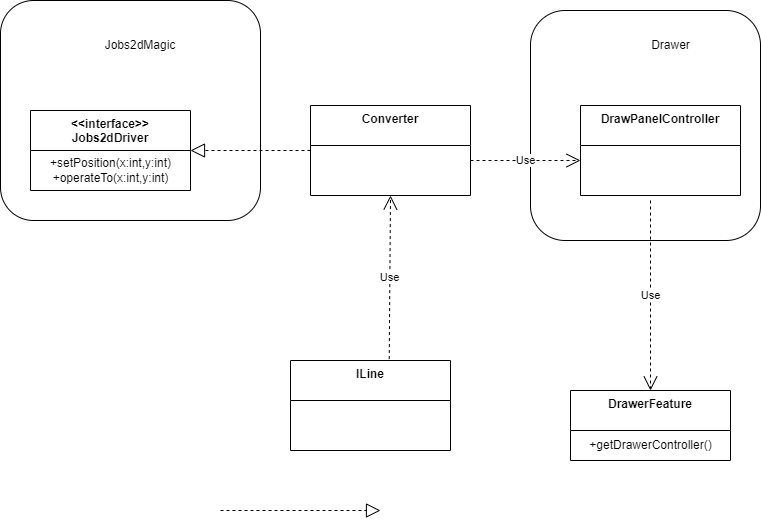

The diagram above was exported from draw.io. Its source (the exported page's mxGraphModel, read from the mxfile embedded in the PNG):
<mxGraphModel dx="1050" dy="523" grid="1" gridSize="10" guides="1" tooltips="1" connect="1" arrows="1" fold="1" page="1" pageScale="1" pageWidth="827" pageHeight="1169" math="0" shadow="0">
  <root>
    <mxCell id="0" />
    <mxCell id="1" parent="0" />
    <mxCell id="uqIFGHpCbg9UoknYfpKt-5" value="" style="rounded=1;whiteSpace=wrap;html=1;" vertex="1" parent="1">
      <mxGeometry x="50" y="100" width="260" height="220" as="geometry" />
    </mxCell>
    <mxCell id="qJvhwSXfxPlCd4WkBRmT-1" value="&amp;lt;&amp;lt;interface&amp;gt;&amp;gt;&lt;br&gt;Jobs2dDriver" style="swimlane;fontStyle=1;align=center;verticalAlign=top;childLayout=stackLayout;horizontal=1;startSize=40;horizontalStack=0;resizeParent=1;resizeParentMax=0;resizeLast=0;collapsible=1;marginBottom=0;whiteSpace=wrap;html=1;" parent="1" vertex="1">
      <mxGeometry x="80" y="210" width="160" height="80" as="geometry" />
    </mxCell>
    <mxCell id="uqIFGHpCbg9UoknYfpKt-9" value="+setPosition(x:int,y:int)&lt;br&gt;+operateTo(x:int,y:int)" style="text;html=1;align=center;verticalAlign=middle;resizable=0;points=[];autosize=1;strokeColor=none;fillColor=none;" vertex="1" parent="qJvhwSXfxPlCd4WkBRmT-1">
      <mxGeometry y="40" width="160" height="40" as="geometry" />
    </mxCell>
    <mxCell id="uqIFGHpCbg9UoknYfpKt-6" value="Jobs2dMagic" style="text;html=1;strokeColor=none;fillColor=none;align=center;verticalAlign=middle;whiteSpace=wrap;rounded=0;" vertex="1" parent="1">
      <mxGeometry x="160" y="130" width="60" height="30" as="geometry" />
    </mxCell>
    <mxCell id="uqIFGHpCbg9UoknYfpKt-8" value="" style="endArrow=block;dashed=1;endFill=0;endSize=12;html=1;rounded=0;" edge="1" parent="1">
      <mxGeometry width="160" relative="1" as="geometry">
        <mxPoint x="270" y="610" as="sourcePoint" />
        <mxPoint x="430" y="610" as="targetPoint" />
      </mxGeometry>
    </mxCell>
    <mxCell id="uqIFGHpCbg9UoknYfpKt-12" value="" style="rounded=1;whiteSpace=wrap;html=1;" vertex="1" parent="1">
      <mxGeometry x="580" y="110" width="230" height="230" as="geometry" />
    </mxCell>
    <mxCell id="uqIFGHpCbg9UoknYfpKt-13" value="Drawer" style="text;html=1;align=center;verticalAlign=middle;resizable=0;points=[];autosize=1;strokeColor=none;fillColor=none;" vertex="1" parent="1">
      <mxGeometry x="690" y="130" width="60" height="30" as="geometry" />
    </mxCell>
    <mxCell id="uqIFGHpCbg9UoknYfpKt-14" value="DrawPanelController" style="swimlane;fontStyle=1;align=center;verticalAlign=top;childLayout=stackLayout;horizontal=1;startSize=40;horizontalStack=0;resizeParent=1;resizeParentMax=0;resizeLast=0;collapsible=1;marginBottom=0;whiteSpace=wrap;html=1;" vertex="1" parent="1">
      <mxGeometry x="630" y="205" width="160" height="90" as="geometry" />
    </mxCell>
    <mxCell id="uqIFGHpCbg9UoknYfpKt-17" value="Converter" style="swimlane;fontStyle=1;align=center;verticalAlign=top;childLayout=stackLayout;horizontal=1;startSize=40;horizontalStack=0;resizeParent=1;resizeParentMax=0;resizeLast=0;collapsible=1;marginBottom=0;whiteSpace=wrap;html=1;" vertex="1" parent="1">
      <mxGeometry x="360" y="205" width="160" height="90" as="geometry" />
    </mxCell>
    <mxCell id="uqIFGHpCbg9UoknYfpKt-18" value="ILine" style="swimlane;fontStyle=1;align=center;verticalAlign=top;childLayout=stackLayout;horizontal=1;startSize=40;horizontalStack=0;resizeParent=1;resizeParentMax=0;resizeLast=0;collapsible=1;marginBottom=0;whiteSpace=wrap;html=1;" vertex="1" parent="1">
      <mxGeometry x="340" y="460" width="160" height="90" as="geometry" />
    </mxCell>
    <mxCell id="uqIFGHpCbg9UoknYfpKt-19" value="Use" style="endArrow=open;endSize=12;dashed=1;html=1;rounded=0;entryX=0.5;entryY=1;entryDx=0;entryDy=0;exitX=0.617;exitY=-0.016;exitDx=0;exitDy=0;exitPerimeter=0;" edge="1" parent="1" source="uqIFGHpCbg9UoknYfpKt-18" target="uqIFGHpCbg9UoknYfpKt-17">
      <mxGeometry width="160" relative="1" as="geometry">
        <mxPoint x="180" y="424.5" as="sourcePoint" />
        <mxPoint x="340" y="425" as="targetPoint" />
      </mxGeometry>
    </mxCell>
    <mxCell id="uqIFGHpCbg9UoknYfpKt-20" value="" style="endArrow=block;dashed=1;endFill=0;endSize=12;html=1;rounded=0;exitX=0;exitY=0.5;exitDx=0;exitDy=0;" edge="1" parent="1" source="uqIFGHpCbg9UoknYfpKt-17">
      <mxGeometry width="160" relative="1" as="geometry">
        <mxPoint x="330" y="310" as="sourcePoint" />
        <mxPoint x="240" y="250" as="targetPoint" />
      </mxGeometry>
    </mxCell>
    <mxCell id="uqIFGHpCbg9UoknYfpKt-21" value="Use" style="endArrow=open;endSize=12;dashed=1;html=1;rounded=0;" edge="1" parent="1">
      <mxGeometry width="160" relative="1" as="geometry">
        <mxPoint x="700" y="300" as="sourcePoint" />
        <mxPoint x="700" y="490" as="targetPoint" />
      </mxGeometry>
    </mxCell>
    <mxCell id="uqIFGHpCbg9UoknYfpKt-22" value="DrawerFeature" style="swimlane;fontStyle=1;align=center;verticalAlign=top;childLayout=stackLayout;horizontal=1;startSize=40;horizontalStack=0;resizeParent=1;resizeParentMax=0;resizeLast=0;collapsible=1;marginBottom=0;whiteSpace=wrap;html=1;" vertex="1" parent="1">
      <mxGeometry x="620" y="490" width="160" height="70" as="geometry" />
    </mxCell>
    <mxCell id="uqIFGHpCbg9UoknYfpKt-25" value="+getDrawerController()" style="text;html=1;align=center;verticalAlign=middle;resizable=0;points=[];autosize=1;strokeColor=none;fillColor=none;" vertex="1" parent="uqIFGHpCbg9UoknYfpKt-22">
      <mxGeometry y="40" width="160" height="30" as="geometry" />
    </mxCell>
    <mxCell id="uqIFGHpCbg9UoknYfpKt-23" value="Use" style="endArrow=open;endSize=12;dashed=1;html=1;rounded=0;" edge="1" parent="1">
      <mxGeometry width="160" relative="1" as="geometry">
        <mxPoint x="520" y="260" as="sourcePoint" />
        <mxPoint x="630" y="260" as="targetPoint" />
      </mxGeometry>
    </mxCell>
  </root>
</mxGraphModel>